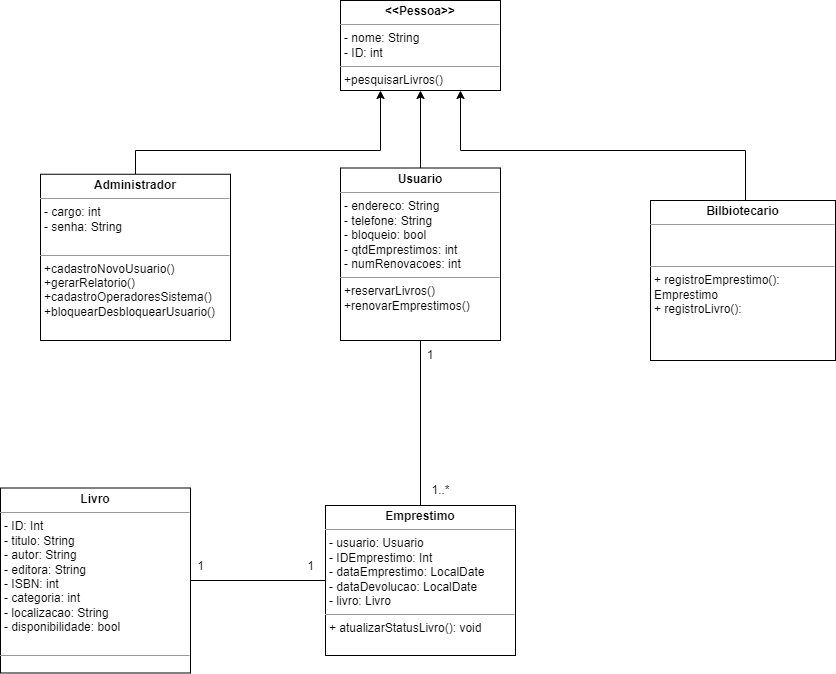

The diagram above was exported from draw.io. Its source (the exported page's mxGraphModel, read from the mxfile embedded in the PNG):
<mxGraphModel dx="1120" dy="466" grid="1" gridSize="10" guides="1" tooltips="1" connect="1" arrows="1" fold="1" page="1" pageScale="1" pageWidth="827" pageHeight="1169" math="0" shadow="0">
  <root>
    <mxCell id="0" />
    <mxCell id="1" parent="0" />
    <mxCell id="XIVDfWdam92owuvB1Ah2-36" style="edgeStyle=orthogonalEdgeStyle;rounded=0;orthogonalLoop=1;jettySize=auto;html=1;entryX=0.75;entryY=1;entryDx=0;entryDy=0;" parent="1" source="6m8vaCrCu-Zy7wLhndau-13" target="XIVDfWdam92owuvB1Ah2-12" edge="1">
      <mxGeometry relative="1" as="geometry">
        <Array as="points">
          <mxPoint x="1225" y="390" />
          <mxPoint x="940" y="390" />
        </Array>
      </mxGeometry>
    </mxCell>
    <mxCell id="6m8vaCrCu-Zy7wLhndau-13" value="&lt;p style=&quot;margin:0px;margin-top:4px;text-align:center;&quot;&gt;&lt;b&gt;Bilbiotecario&lt;/b&gt;&lt;/p&gt;&lt;hr size=&quot;1&quot;&gt;&lt;p style=&quot;margin:0px;margin-left:4px;&quot;&gt;&lt;br&gt;&lt;/p&gt;&lt;p style=&quot;margin:0px;margin-left:4px;&quot;&gt;&lt;br&gt;&lt;/p&gt;&lt;hr size=&quot;1&quot;&gt;&lt;p style=&quot;margin:0px;margin-left:4px;&quot;&gt;+ registroEmprestimo(): Emprestimo&lt;/p&gt;&lt;p style=&quot;margin:0px;margin-left:4px;&quot;&gt;+ registroLivro():&lt;/p&gt;&lt;p style=&quot;margin:0px;margin-left:4px;&quot;&gt;&lt;br&gt;&lt;/p&gt;&lt;p style=&quot;margin:0px;margin-left:4px;&quot;&gt;&lt;br&gt;&lt;/p&gt;&lt;p style=&quot;margin:0px;margin-left:4px;&quot;&gt;&lt;br&gt;&lt;/p&gt;&lt;p style=&quot;margin:0px;margin-left:4px;&quot;&gt;&lt;br&gt;&lt;/p&gt;" style="verticalAlign=top;align=left;overflow=fill;fontSize=12;fontFamily=Helvetica;html=1;whiteSpace=wrap;" parent="1" vertex="1">
      <mxGeometry x="1130" y="440" width="185" height="160" as="geometry" />
    </mxCell>
    <mxCell id="XIVDfWdam92owuvB1Ah2-33" style="edgeStyle=orthogonalEdgeStyle;rounded=0;orthogonalLoop=1;jettySize=auto;html=1;entryX=0.25;entryY=1;entryDx=0;entryDy=0;" parent="1" source="AwV96xzEcBKoLWuDhoIe-1" target="XIVDfWdam92owuvB1Ah2-12" edge="1">
      <mxGeometry relative="1" as="geometry">
        <Array as="points">
          <mxPoint x="615" y="390" />
          <mxPoint x="860" y="390" />
        </Array>
      </mxGeometry>
    </mxCell>
    <mxCell id="AwV96xzEcBKoLWuDhoIe-1" value="&lt;p style=&quot;margin:0px;margin-top:4px;text-align:center;&quot;&gt;&lt;b&gt;Administrador&lt;/b&gt;&lt;/p&gt;&lt;hr size=&quot;1&quot;&gt;&lt;p style=&quot;margin:0px;margin-left:4px;&quot;&gt;&lt;span style=&quot;background-color: initial;&quot;&gt;- cargo: int&lt;/span&gt;&lt;br&gt;&lt;/p&gt;&lt;p style=&quot;margin:0px;margin-left:4px;&quot;&gt;- senha: String&lt;/p&gt;&lt;p style=&quot;margin:0px;margin-left:4px;&quot;&gt;&lt;br&gt;&lt;/p&gt;&lt;hr size=&quot;1&quot;&gt;&lt;p style=&quot;margin:0px;margin-left:4px;&quot;&gt;+cadastroNovoUsuario()&lt;/p&gt;&lt;p style=&quot;margin:0px;margin-left:4px;&quot;&gt;+gerarRelatorio()&lt;/p&gt;&lt;p style=&quot;margin:0px;margin-left:4px;&quot;&gt;&lt;span style=&quot;background-color: initial;&quot;&gt;+cadastroOperadoresSistema()&lt;/span&gt;&lt;br&gt;&lt;/p&gt;&lt;p style=&quot;margin:0px;margin-left:4px;&quot;&gt;+bloquearDesbloquearUsuario()&lt;/p&gt;&lt;p style=&quot;margin:0px;margin-left:4px;&quot;&gt;&lt;br&gt;&lt;/p&gt;" style="verticalAlign=top;align=left;overflow=fill;fontSize=12;fontFamily=Helvetica;html=1;whiteSpace=wrap;" parent="1" vertex="1">
      <mxGeometry x="520" y="413.75" width="190" height="166.25" as="geometry" />
    </mxCell>
    <mxCell id="j9pM5-I2BpVEP1pMD7NT-4" value="&lt;p style=&quot;margin:0px;margin-top:4px;text-align:center;&quot;&gt;&lt;b&gt;Emprestimo&lt;/b&gt;&lt;/p&gt;&lt;hr size=&quot;1&quot;&gt;&lt;p style=&quot;margin:0px;margin-left:4px;&quot;&gt;&lt;span style=&quot;background-color: initial;&quot;&gt;- usuario: Usuario&lt;/span&gt;&lt;/p&gt;&lt;p style=&quot;margin:0px;margin-left:4px;&quot;&gt;- IDEmprestimo: Int&lt;/p&gt;&lt;p style=&quot;margin:0px;margin-left:4px;&quot;&gt;- dataEmprestimo: LocalDate&lt;/p&gt;&lt;p style=&quot;margin:0px;margin-left:4px;&quot;&gt;- dataDevolucao: LocalDate&lt;/p&gt;&lt;p style=&quot;margin:0px;margin-left:4px;&quot;&gt;- livro: Livro&lt;/p&gt;&lt;hr size=&quot;1&quot;&gt;&lt;p style=&quot;margin:0px;margin-left:4px;&quot;&gt;&lt;span style=&quot;background-color: initial;&quot;&gt;+ atualizarStatusLivro(): void&lt;/span&gt;&lt;/p&gt;&lt;p style=&quot;margin:0px;margin-left:4px;&quot;&gt;&lt;br&gt;&lt;/p&gt;" style="verticalAlign=top;align=left;overflow=fill;fontSize=12;fontFamily=Helvetica;html=1;whiteSpace=wrap;" parent="1" vertex="1">
      <mxGeometry x="805" y="745" width="190" height="150" as="geometry" />
    </mxCell>
    <mxCell id="XIVDfWdam92owuvB1Ah2-12" value="&lt;p style=&quot;margin: 4px 0px 0px; text-align: center;&quot;&gt;&lt;b&gt;&amp;lt;&amp;lt;Pessoa&amp;gt;&amp;gt;&lt;/b&gt;&lt;/p&gt;&lt;hr size=&quot;1&quot;&gt;&lt;p style=&quot;margin:0px;margin-left:4px;&quot;&gt;- nome: String&lt;/p&gt;&lt;p style=&quot;margin:0px;margin-left:4px;&quot;&gt;- ID: int&lt;/p&gt;&lt;hr size=&quot;1&quot;&gt;&lt;p style=&quot;border-color: var(--border-color); margin: 0px 0px 0px 4px;&quot;&gt;+pesquisarLivros()&lt;br&gt;&lt;/p&gt;" style="verticalAlign=top;align=left;overflow=fill;fontSize=12;fontFamily=Helvetica;html=1;whiteSpace=wrap;" parent="1" vertex="1">
      <mxGeometry x="820" y="240" width="160" height="90" as="geometry" />
    </mxCell>
    <mxCell id="XIVDfWdam92owuvB1Ah2-35" style="edgeStyle=orthogonalEdgeStyle;rounded=0;orthogonalLoop=1;jettySize=auto;html=1;entryX=0.5;entryY=1;entryDx=0;entryDy=0;" parent="1" source="XIVDfWdam92owuvB1Ah2-14" target="XIVDfWdam92owuvB1Ah2-12" edge="1">
      <mxGeometry relative="1" as="geometry" />
    </mxCell>
    <mxCell id="XIVDfWdam92owuvB1Ah2-14" value="&lt;p style=&quot;margin: 4px 0px 0px; text-align: center;&quot;&gt;&lt;b&gt;Usuario&lt;/b&gt;&lt;/p&gt;&lt;hr size=&quot;1&quot;&gt;&lt;p style=&quot;margin:0px;margin-left:4px;&quot;&gt;&lt;span style=&quot;background-color: initial;&quot;&gt;- endereco: String&lt;/span&gt;&lt;/p&gt;&lt;p style=&quot;border-color: var(--border-color); margin: 0px 0px 0px 4px;&quot;&gt;- telefone: String&lt;br style=&quot;border-color: var(--border-color);&quot;&gt;&lt;/p&gt;&lt;p style=&quot;border-color: var(--border-color); margin: 0px 0px 0px 4px;&quot;&gt;- bloqueio: bool&lt;/p&gt;&lt;p style=&quot;border-color: var(--border-color); margin: 0px 0px 0px 4px;&quot;&gt;- qtdEmprestimos: int&lt;/p&gt;&lt;p style=&quot;border-color: var(--border-color); margin: 0px 0px 0px 4px;&quot;&gt;- numRenovacoes: int&lt;/p&gt;&lt;hr size=&quot;1&quot;&gt;&lt;p style=&quot;border-color: var(--border-color); margin: 0px 0px 0px 4px;&quot;&gt;&lt;span style=&quot;background-color: initial;&quot;&gt;+reservarLivros()&lt;/span&gt;&lt;br&gt;&lt;/p&gt;&lt;p style=&quot;border-color: var(--border-color); margin: 0px 0px 0px 4px;&quot;&gt;+renovarEmprestimos()&lt;/p&gt;&lt;p style=&quot;margin:0px;margin-left:4px;&quot;&gt;&lt;br&gt;&lt;/p&gt;&lt;p style=&quot;margin:0px;margin-left:4px;&quot;&gt;&lt;br&gt;&lt;/p&gt;&lt;p style=&quot;margin:0px;margin-left:4px;&quot;&gt;&lt;br&gt;&lt;/p&gt;&lt;p style=&quot;margin:0px;margin-left:4px;&quot;&gt;&lt;br&gt;&lt;/p&gt;&lt;p style=&quot;margin:0px;margin-left:4px;&quot;&gt;&lt;br&gt;&lt;/p&gt;" style="verticalAlign=top;align=left;overflow=fill;fontSize=12;fontFamily=Helvetica;html=1;whiteSpace=wrap;" parent="1" vertex="1">
      <mxGeometry x="820" y="407.5" width="160" height="172.5" as="geometry" />
    </mxCell>
    <mxCell id="XIVDfWdam92owuvB1Ah2-16" value="&lt;p style=&quot;margin:0px;margin-top:4px;text-align:center;&quot;&gt;&lt;b&gt;Livro&lt;/b&gt;&lt;/p&gt;&lt;hr size=&quot;1&quot;&gt;&lt;p style=&quot;margin:0px;margin-left:4px;&quot;&gt;- ID: Int&lt;/p&gt;&lt;p style=&quot;margin:0px;margin-left:4px;&quot;&gt;- titulo: String&lt;/p&gt;&lt;p style=&quot;margin:0px;margin-left:4px;&quot;&gt;- autor: String&lt;/p&gt;&lt;p style=&quot;margin:0px;margin-left:4px;&quot;&gt;- editora: String&lt;/p&gt;&lt;p style=&quot;margin:0px;margin-left:4px;&quot;&gt;- ISBN: int&lt;/p&gt;&lt;p style=&quot;margin:0px;margin-left:4px;&quot;&gt;- categoria: int&lt;/p&gt;&lt;p style=&quot;margin:0px;margin-left:4px;&quot;&gt;- localizacao: String&lt;/p&gt;&lt;p style=&quot;margin:0px;margin-left:4px;&quot;&gt;- disponibilidade: bool&lt;/p&gt;&lt;p style=&quot;margin:0px;margin-left:4px;&quot;&gt;&lt;br&gt;&lt;/p&gt;&lt;hr size=&quot;1&quot;&gt;&lt;p style=&quot;margin:0px;margin-left:4px;&quot;&gt;&lt;br&gt;&lt;/p&gt;" style="verticalAlign=top;align=left;overflow=fill;fontSize=12;fontFamily=Helvetica;html=1;whiteSpace=wrap;" parent="1" vertex="1">
      <mxGeometry x="480" y="727.5" width="190" height="185" as="geometry" />
    </mxCell>
    <mxCell id="tCUQu3F6O76JtFSTJXYQ-1" value="" style="endArrow=none;html=1;rounded=0;entryX=0;entryY=0.5;entryDx=0;entryDy=0;exitX=1;exitY=0.5;exitDx=0;exitDy=0;" parent="1" source="XIVDfWdam92owuvB1Ah2-16" target="j9pM5-I2BpVEP1pMD7NT-4" edge="1">
      <mxGeometry width="50" height="50" relative="1" as="geometry">
        <mxPoint x="470" y="712.5" as="sourcePoint" />
        <mxPoint x="520" y="662.5" as="targetPoint" />
      </mxGeometry>
    </mxCell>
    <mxCell id="tCUQu3F6O76JtFSTJXYQ-2" value="1" style="text;html=1;align=center;verticalAlign=middle;resizable=0;points=[];autosize=1;strokeColor=none;fillColor=none;" parent="1" vertex="1">
      <mxGeometry x="775" y="790.5" width="30" height="30" as="geometry" />
    </mxCell>
    <mxCell id="tCUQu3F6O76JtFSTJXYQ-3" value="1" style="text;html=1;align=center;verticalAlign=middle;resizable=0;points=[];autosize=1;strokeColor=none;fillColor=none;" parent="1" vertex="1">
      <mxGeometry x="665" y="790.5" width="30" height="30" as="geometry" />
    </mxCell>
    <mxCell id="tCUQu3F6O76JtFSTJXYQ-4" value="" style="endArrow=none;html=1;rounded=0;entryX=0.5;entryY=1;entryDx=0;entryDy=0;exitX=0.5;exitY=0;exitDx=0;exitDy=0;" parent="1" source="j9pM5-I2BpVEP1pMD7NT-4" target="XIVDfWdam92owuvB1Ah2-14" edge="1">
      <mxGeometry width="50" height="50" relative="1" as="geometry">
        <mxPoint x="800" y="630" as="sourcePoint" />
        <mxPoint x="850" y="580" as="targetPoint" />
      </mxGeometry>
    </mxCell>
    <mxCell id="tCUQu3F6O76JtFSTJXYQ-5" value="1" style="text;html=1;strokeColor=none;fillColor=none;align=center;verticalAlign=middle;whiteSpace=wrap;rounded=0;" parent="1" vertex="1">
      <mxGeometry x="880" y="580" width="60" height="30" as="geometry" />
    </mxCell>
    <mxCell id="tCUQu3F6O76JtFSTJXYQ-6" value="1..*" style="text;html=1;align=center;verticalAlign=middle;resizable=0;points=[];autosize=1;strokeColor=none;fillColor=none;" parent="1" vertex="1">
      <mxGeometry x="900" y="715" width="40" height="30" as="geometry" />
    </mxCell>
  </root>
</mxGraphModel>